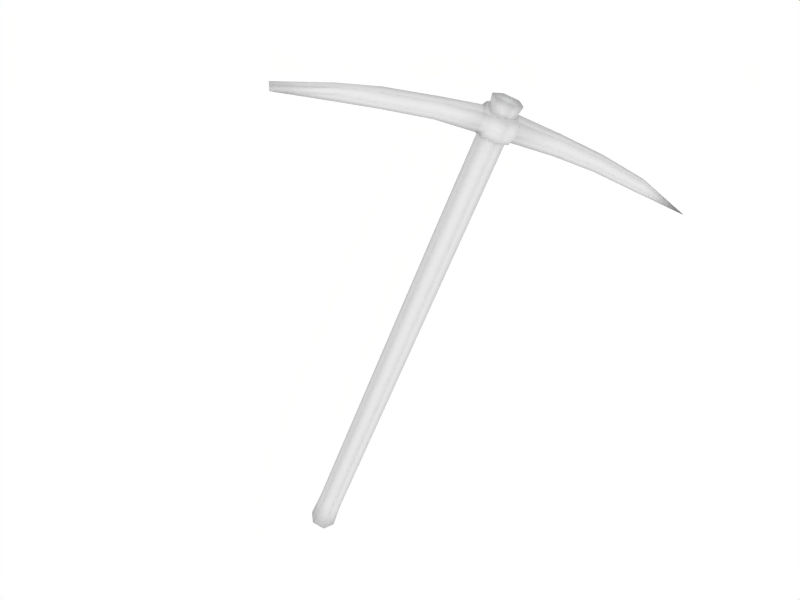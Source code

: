 # Source: mattock-000.blend  (saved by Blender 2.49.2; exported with 4.5.12 LTS)
import bpy
from mathutils import Matrix  # noqa: F401  (used for matrix-valued properties, if any)

bpy.ops.wm.read_factory_settings(use_empty=True)
scene = bpy.context.scene
scene.name = 'Scene'

# ---- collections
col_collection_1 = bpy.data.collections.new('Collection 1'); scene.collection.children.link(col_collection_1)

# ---- materials (node trees are filled in below, after node groups)
mat_metal = bpy.data.materials.new('metal')
mat_metal.alpha_threshold = 0.0
mat_metal.roughness = 0.5
mat_metal.specular_intensity = 1.135
mat_metal.line_color = (0.0, 0.0, 0.0, 1.0)
mat_material = bpy.data.materials.new('Material')
mat_material.alpha_threshold = 0.0
mat_material.roughness = 0.5
mat_material.specular_intensity = 0.0
mat_material.line_color = (0.0, 0.0, 0.0, 1.0)

# ---- material node trees

# ---- world
world_world = bpy.data.worlds.new('World'); scene.world = world_world
world_world.color = (1.0, 1.0, 1.0)
world_world.use_sun_shadow = False
world_world.sun_shadow_jitter_overblur = 0.0
world_world.cycles.sampling_method = 'MANUAL'
world_world.cycles.sample_map_resolution = 256

# ---- cameras
cam_camera = bpy.data.cameras.new('Camera')
cam_camera.passepartout_alpha = 0.2
cam_camera.clip_end = 100.0
cam_camera.lens = 35.0
cam_camera.ortho_scale = 7.314
cam_camera.show_passepartout = False
cam_camera.show_safe_areas = True
cam_camera.dof.focus_distance = 0.0
cam_camera.dof.aperture_fstop = 128.0

# ---- lights
light_spot_001 = bpy.data.lights.new('Spot.001', 'POINT')
light_spot_001.transmission_factor = 0.0
light_spot_001.cutoff_distance = 30.0
light_spot_001.energy = 100.0
light_spot_001.shadow_buffer_clip_start = 1.001
light_spot_001.shadow_soft_size = 1.0
light_spot_001.shadow_maximum_resolution = 0.006
light_spot_001.use_absolute_resolution = True
light_spot_001.cycles.use_multiple_importance_sampling = False
light_spot = bpy.data.lights.new('Spot', 'POINT')
light_spot.transmission_factor = 0.0
light_spot.cutoff_distance = 30.0
light_spot.energy = 100.0
light_spot.shadow_buffer_clip_start = 1.001
light_spot.shadow_soft_size = 1.0
light_spot.shadow_maximum_resolution = 0.006
light_spot.use_absolute_resolution = True
light_spot.cycles.use_multiple_importance_sampling = False

# ---- meshes
me_tube = bpy.data.meshes.new('Tube')
me_tube.from_pydata([(-0.03532, 0.8879, 0.02057), (0.0006949, 0.8879, 0.0422), (0.03711, 0.8879, 0.02127), (0.03751, 0.8879, -0.01758), (0.001496, 0.8879, -0.03922), (-0.03492, 0.8879, -0.01829), (-0.03532, -0.6655, 0.02056), (0.000695, -0.6655, 0.04219), (0.03711, -0.6655, 0.02127), (0.03751, -0.6655, -0.02129), (0.001496, -0.6655, -0.04293), (-0.03492, -0.6655, -0.022), (0.6286, 0.7197, 0.0004464), (-0.547, 0.7708, -0.01587), (-0.5478, 0.7763, -0.001853), (-0.5475, 0.7745, 0.01475), (-0.5445, 0.7605, 0.0148), (-0.5422, 0.7555, 0.002205), (-0.5436, 0.7622, -0.0115), (-0.0005111, 0.8363, -0.05873), (7.629e-05, 0.8607, -0.05555), (0.001035, 0.8518, 0.05566), (0.001035, 0.8184, 0.06113), (-0.0005111, 0.8029, -0.05326), (0.0005969, 0.7939, 0.05275), (0.3081, 0.8025, -0.0167), (-0.2976, 0.8154, -0.01774), (0.3106, 0.8197, -0.004147), (-0.3001, 0.8336, -0.004427), (0.3097, 0.8134, 0.01299), (-0.2992, 0.827, 0.01376), (0.3062, 0.79, 0.01759), (-0.2957, 0.8021, 0.01863), (0.3046, 0.7791, -0.0121), (-0.2941, 0.7906, -0.01287), (0.3036, 0.7729, 0.00504), (-0.2932, 0.7839, 0.00532), (0.176, 0.8203, -0.01988), (0.4515, 0.7731, -0.01367), (-0.1608, 0.8288, -0.01907), (-0.4042, 0.7958, -0.02058), (0.456, 0.7866, -0.003336), (0.176, 0.8409, -0.004999), (-0.1622, 0.8484, -0.004782), (-0.4064, 0.8123, -0.005187), (0.4543, 0.7817, 0.01078), (0.176, 0.8334, 0.01532), (-0.1617, 0.8412, 0.01473), (-0.4056, 0.8092, 0.01584), (0.176, 0.8053, 0.02077), (0.4482, 0.7632, 0.01456), (-0.1597, 0.8144, 0.01996), (-0.4012, 0.7941, 0.02147), (0.4454, 0.7546, -0.009887), (0.176, 0.7923, -0.01443), (-0.1588, 0.8019, -0.01384), (-0.3997, 0.7808, -0.01494), (0.4437, 0.7497, 0.004229), (0.176, 0.7848, 0.005892), (-0.3989, 0.773, 0.00608), (-0.1583, 0.7947, 0.005675), (0.04956, 0.8315, -0.02376), (-0.0473, 0.8331, -0.02174), (0.04956, 0.856, -0.01257), (-0.05044, 0.8566, -0.01028), (0.04956, 0.847, 0.01817), (-0.05014, 0.848, 0.01931), (0.04956, 0.8136, 0.02466), (-0.04669, 0.8158, 0.02497), (0.04956, 0.7981, -0.01728), (-0.04617, 0.8009, -0.01548), (0.04956, 0.7892, 0.006934), (-0.04586, 0.7923, 0.007876), (0.0195, 0.8879, -0.0284), (0.0195, -0.6655, -0.03211), (-0.01671, 0.8879, -0.02875), (-0.01671, -0.6655, -0.03246), (0.03193, 0.8339, -0.04432), (-0.02934, 0.8347, -0.04297), (0.03252, 0.8583, -0.04114), (-0.02916, 0.8587, -0.04006), (0.03613, 0.8494, 0.03665), (-0.03725, 0.8499, 0.03589), (0.03613, 0.816, 0.04212), (-0.03668, 0.8171, 0.04127), (0.03193, 0.8005, -0.03885), (-0.02877, 0.8019, -0.0376), (0.03569, 0.7915, 0.03374), (-0.03671, 0.7931, 0.03315), (0.0007447, -0.5727, 0.03691), (-0.0315, -0.5716, 0.01754), (0.03335, -0.5718, 0.01817), (0.03371, -0.57, -0.01994), (0.001462, -0.5689, -0.03931), (-0.03114, -0.5697, -0.02057), (0.01758, -0.5694, -0.02962), (-0.01484, -0.5693, -0.02994), (0.0007447, 0.861, 0.03691), (-0.0315, 0.862, 0.01754), (0.03335, 0.8618, 0.01817), (0.03371, 0.8637, -0.01623), (0.001462, 0.8647, -0.0356), (-0.03114, 0.8639, -0.01686), (0.01758, 0.8642, -0.02591), (-0.01484, 0.8643, -0.02623), (0.0007447, 0.1442, 0.03691), (-0.0315, 0.1452, 0.01754), (0.03335, 0.145, 0.01817), (0.03371, 0.1469, -0.01994), (0.001462, 0.1479, -0.03931), (-0.03114, 0.1471, -0.02057), (0.01758, 0.1474, -0.02962), (-0.01484, 0.1475, -0.02994), (0.0007447, -0.2143, 0.03691), (0.0007447, 0.5026, 0.03691), (-0.0315, -0.2132, 0.01754), (-0.0315, 0.5036, 0.01754), (0.03335, -0.2134, 0.01817), (0.03335, 0.5034, 0.01817), (0.03371, -0.2115, -0.01994), (0.03371, 0.5053, -0.01994), (0.001462, -0.2105, -0.03931), (0.001462, 0.5063, -0.03931), (-0.03114, -0.2113, -0.02057), (-0.03114, 0.5055, -0.02057), (0.01758, -0.211, -0.02962), (0.01758, 0.5058, -0.02962), (-0.01484, -0.2109, -0.02994), (-0.01484, 0.5059, -0.02994)], [], [(6, 11, 9, 8), (6, 8, 7), (0, 2, 3, 5), (0, 1, 2), (18, 17, 16), (15, 14, 13), (18, 16, 15, 13), (13, 40, 56, 18), (40, 26, 34, 56), (26, 39, 55, 34), (37, 25, 33, 54), (25, 38, 53, 33), (38, 12, 53), (14, 44, 40, 13), (44, 28, 26, 40), (28, 43, 39, 26), (42, 27, 25, 37), (27, 41, 38, 25), (41, 12, 38), (15, 48, 44, 14), (48, 30, 28, 44), (30, 47, 43, 28), (46, 29, 27, 42), (29, 45, 41, 27), (45, 12, 41), (16, 52, 48, 15), (52, 32, 30, 48), (32, 51, 47, 30), (49, 31, 29, 46), (31, 50, 45, 29), (50, 12, 45), (17, 59, 52, 16), (59, 36, 32, 52), (36, 60, 51, 32), (58, 35, 31, 49), (35, 57, 50, 31), (57, 12, 50), (18, 56, 59, 17), (56, 34, 36, 59), (34, 55, 60, 36), (54, 33, 35, 58), (33, 53, 57, 35), (53, 12, 57), (39, 62, 70, 55), (61, 37, 54, 69), (43, 64, 62, 39), (63, 42, 37, 61), (47, 66, 64, 43), (65, 46, 42, 63), (51, 68, 66, 47), (67, 49, 46, 65), (60, 72, 68, 51), (71, 58, 49, 67), (55, 70, 72, 60), (69, 54, 58, 71), (76, 10, 74), (11, 76, 74, 9), (73, 4, 75), (3, 73, 75, 5), (62, 78, 86, 70), (78, 19, 23, 86), (19, 77, 85, 23), (77, 61, 69, 85), (64, 80, 78, 62), (80, 20, 19, 78), (20, 79, 77, 19), (79, 63, 61, 77), (66, 82, 80, 64), (82, 21, 20, 80), (21, 81, 79, 20), (81, 65, 63, 79), (68, 84, 82, 66), (84, 22, 21, 82), (22, 83, 81, 21), (83, 67, 65, 81), (72, 88, 84, 68), (88, 24, 22, 84), (24, 87, 83, 22), (87, 71, 67, 83), (70, 86, 88, 72), (86, 23, 24, 88), (23, 85, 87, 24), (85, 69, 71, 87), (90, 6, 7, 89), (89, 7, 8, 91), (91, 8, 9, 92), (94, 11, 6, 90), (74, 95, 92, 9), (10, 93, 95, 74), (76, 96, 93, 10), (11, 94, 96, 76), (0, 98, 97, 1), (1, 97, 99, 2), (2, 99, 100, 3), (98, 0, 5, 102), (103, 73, 3, 100), (101, 4, 73, 103), (104, 75, 4, 101), (102, 5, 75, 104), (98, 116, 114, 97), (116, 106, 105, 114), (106, 115, 113, 105), (115, 90, 89, 113), (97, 114, 118, 99), (114, 105, 107, 118), (105, 113, 117, 107), (113, 89, 91, 117), (99, 118, 120, 100), (118, 107, 108, 120), (107, 117, 119, 108), (117, 91, 92, 119), (102, 124, 116, 98), (124, 110, 106, 116), (110, 123, 115, 106), (123, 94, 90, 115), (95, 125, 119, 92), (125, 111, 108, 119), (111, 126, 120, 108), (126, 103, 100, 120), (93, 121, 125, 95), (121, 109, 111, 125), (109, 122, 126, 111), (122, 101, 103, 126), (96, 127, 121, 93), (127, 112, 109, 121), (112, 128, 122, 109), (128, 104, 101, 122), (94, 123, 127, 96), (123, 110, 112, 127), (110, 124, 128, 112), (124, 102, 104, 128)])
me_tube.polygons.foreach_set('use_smooth', [True] * 131)
me_tube.polygons.foreach_set('material_index', [1, 1, 1, 1, 0, 0, 0, 0, 0, 0, 0, 0, 0, 0, 0, 0, 0, 0, 0, 0, 0, 0, 0, 0, 0, 0, 0, 0, 0, 0, 0, 0, 0, 0, 0, 0, 0, 0, 0, 0, 0, 0, 0, 0, 0, 0, 0, 0, 0, 0, 0, 0, 0, 0, 0, 1, 1, 1, 1, 0, 0, 0, 0, 0, 0, 0, 0, 0, 0, 0, 0, 0, 0, 0, 0, 0, 0, 0, 0, 0, 0, 0, 0, 1, 1, 1, 1, 1, 1, 1, 1, 1, 1, 1, 1, 1, 1, 1, 1, 1, 1, 1, 1, 1, 1, 1, 1, 1, 1, 1, 1, 1, 1, 1, 1, 1, 1, 1, 1, 1, 1, 1, 1, 1, 1, 1, 1, 1, 1, 1, 1])
_uv = me_tube.uv_layers.new(name='UVTex')
_uv.uv.foreach_set('vector', [0.3468, 0.9095, 0.3847, 0.9317, 0.3468, 0.9962, 0.309, 0.9739, 0.3468, 0.9095, 0.309, 0.9739, 0.309, 0.9306, 0.2447, 0.9856, 0.2442, 0.9108, 0.2844, 0.9105, 0.2849, 0.9853, 0.2447, 0.9856, 0.2225, 0.9483, 0.2442, 0.9108, 0.8173, 0.7013, 0.835, 0.7273, 0.8241, 0.7532, 0.7906, 0.7553, 0.7838, 0.7228, 0.7949, 0.6942, 0.8173, 0.7013, 0.8241, 0.7532, 0.7906, 0.7553, 0.7949, 0.6942, 0.4043, 0.9527, 0.5688, 0.943, 0.573, 0.9629, 0.4097, 0.9733, 0.5688, 0.943, 0.6977, 0.9308, 0.6995, 0.9607, 0.573, 0.9629, 0.6977, 0.9308, 0.8582, 0.9273, 0.8583, 0.9592, 0.6995, 0.9607, 0.9523, 0.1662, 0.9546, 0.3312, 0.9255, 0.3319, 0.9174, 0.1711, 0.9546, 0.3312, 0.9497, 0.5052, 0.9269, 0.502, 0.9255, 0.3319, 0.9497, 0.5052, 0.9263, 0.6772, 0.9269, 0.502, 0.4031, 0.9314, 0.5683, 0.9184, 0.5688, 0.943, 0.4043, 0.9527, 0.5683, 0.9184, 0.6963, 0.9055, 0.6977, 0.9308, 0.5688, 0.943, 0.6963, 0.9055, 0.8578, 0.9004, 0.8582, 0.9273, 0.6977, 0.9308, 0.9818, 0.1629, 0.9793, 0.3312, 0.9546, 0.3312, 0.9523, 0.1662, 0.9793, 0.3312, 0.9723, 0.5091, 0.9497, 0.5052, 0.9546, 0.3312, 0.9723, 0.5091, 0.9263, 0.6772, 0.9497, 0.5052, 0.9814, 0.8466, 0.8202, 0.8354, 0.8209, 0.814, 0.9824, 0.8254, 0.8202, 0.8354, 0.6914, 0.8332, 0.6911, 0.8126, 0.8209, 0.814, 0.6914, 0.8332, 0.5306, 0.8387, 0.5299, 0.8176, 0.6911, 0.8126, 0.8592, 0.5261, 0.8511, 0.3603, 0.8737, 0.3587, 0.8823, 0.5265, 0.8511, 0.3603, 0.8362, 0.1866, 0.8587, 0.1821, 0.8737, 0.3587, 0.8362, 0.1866, 0.8035, 0.01602, 0.8587, 0.1821, 0.9802, 0.8679, 0.8173, 0.8556, 0.8202, 0.8354, 0.9814, 0.8466, 0.8173, 0.8556, 0.6917, 0.8633, 0.6914, 0.8332, 0.8202, 0.8354, 0.6917, 0.8633, 0.5323, 0.8706, 0.5306, 0.8387, 0.6914, 0.8332, 0.8243, 0.5226, 0.8223, 0.3614, 0.8511, 0.3603, 0.8592, 0.5261, 0.8223, 0.3614, 0.8136, 0.1905, 0.8362, 0.1866, 0.8511, 0.3603, 0.8136, 0.1905, 0.8035, 0.01602, 0.8362, 0.1866, 0.9776, 0.889, 0.8182, 0.884, 0.8173, 0.8556, 0.9802, 0.8679, 0.8182, 0.884, 0.6918, 0.8886, 0.6917, 0.8633, 0.8173, 0.8556, 0.6918, 0.8886, 0.5342, 0.8975, 0.5323, 0.8706, 0.6917, 0.8633, 0.7949, 0.5196, 0.7978, 0.362, 0.8223, 0.3614, 0.8243, 0.5226, 0.7978, 0.362, 0.7911, 0.1931, 0.8136, 0.1905, 0.8223, 0.3614, 0.7911, 0.1931, 0.8035, 0.01602, 0.8136, 0.1905, 0.4097, 0.9733, 0.573, 0.9629, 0.5742, 0.9853, 0.4118, 0.9944, 0.573, 0.9629, 0.6995, 0.9607, 0.7003, 0.9809, 0.5742, 0.9853, 0.6995, 0.9607, 0.8583, 0.9592, 0.8579, 0.9802, 0.7003, 0.9809, 0.9174, 0.1711, 0.9255, 0.3319, 0.9038, 0.3322, 0.8945, 0.1736, 0.9255, 0.3319, 0.9269, 0.502, 0.9045, 0.5016, 0.9038, 0.3322, 0.9269, 0.502, 0.9263, 0.6772, 0.9045, 0.5016, 0.8582, 0.9273, 0.9904, 0.9297, 0.9896, 0.9673, 0.8583, 0.9592, 0.9453, 0.009615, 0.9523, 0.1662, 0.9174, 0.1711, 0.904, 0.01526, 0.8578, 0.9004, 0.9881, 0.9, 0.9904, 0.9297, 0.8582, 0.9273, 0.9774, 0.005728, 0.9818, 0.1629, 0.9523, 0.1662, 0.9453, 0.009615, 0.5306, 0.8387, 0.4, 0.8474, 0.3987, 0.8165, 0.5299, 0.8176, 0.8602, 0.6829, 0.8592, 0.5261, 0.8823, 0.5265, 0.894, 0.6833, 0.5323, 0.8706, 0.4006, 0.8855, 0.4, 0.8474, 0.5306, 0.8387, 0.8187, 0.6789, 0.8243, 0.5226, 0.8592, 0.5261, 0.8602, 0.6829, 0.5342, 0.8975, 0.4042, 0.9176, 0.4006, 0.8855, 0.5323, 0.8706, 0.7836, 0.6752, 0.7949, 0.5196, 0.8243, 0.5226, 0.8187, 0.6789, 0.8583, 0.9592, 0.9896, 0.9673, 0.9883, 0.9923, 0.8579, 0.9802, 0.904, 0.01526, 0.9174, 0.1711, 0.8945, 0.1736, 0.8768, 0.01858, 0.3847, 0.9534, 0.3847, 0.9751, 0.3658, 0.9856, 0.3847, 0.9317, 0.3847, 0.9534, 0.3658, 0.9856, 0.3468, 0.9962, 0.2955, 0.9292, 0.3066, 0.9478, 0.2957, 0.9666, 0.2844, 0.9105, 0.2955, 0.9292, 0.2957, 0.9666, 0.2849, 0.9853, 0.9772, 0.7232, 0.9524, 0.7232, 0.9565, 0.6965, 0.9813, 0.6967, 0.9524, 0.7232, 0.9257, 0.723, 0.9298, 0.6953, 0.9565, 0.6965, 0.8396, 0.7765, 0.869, 0.7764, 0.8737, 0.8039, 0.8438, 0.8046, 0.869, 0.7764, 0.8938, 0.7769, 0.8988, 0.8046, 0.8737, 0.8039, 0.9839, 0.7432, 0.9527, 0.7428, 0.9524, 0.7232, 0.9772, 0.7232, 0.9527, 0.7428, 0.9256, 0.7432, 0.9257, 0.723, 0.9524, 0.7232, 0.8399, 0.7557, 0.8698, 0.7561, 0.869, 0.7764, 0.8396, 0.7765, 0.8698, 0.7561, 0.8989, 0.7557, 0.8938, 0.7769, 0.869, 0.7764, 0.1221, 0.9792, 0.1158, 0.9575, 0.1795, 0.9948, 0.1431, 0.9934, 0.1158, 0.9575, 0.1227, 0.9167, 0.2082, 0.9811, 0.1795, 0.9948, 0.1227, 0.9167, 0.1573, 0.9002, 0.2156, 0.9478, 0.2082, 0.9811, 0.1573, 0.9002, 0.1816, 0.9002, 0.2017, 0.9171, 0.2156, 0.9478, 0.8473, 0.718, 0.8644, 0.7187, 0.8618, 0.7438, 0.8437, 0.743, 0.8644, 0.7187, 0.8967, 0.718, 0.8956, 0.7446, 0.8618, 0.7438, 0.927, 0.7802, 0.9579, 0.7807, 0.9595, 0.8067, 0.9276, 0.8072, 0.9579, 0.7807, 0.9774, 0.7797, 0.9793, 0.8061, 0.9595, 0.8067, 0.8375, 0.6988, 0.8593, 0.7002, 0.8644, 0.7187, 0.8473, 0.718, 0.8593, 0.7002, 0.892, 0.6981, 0.8967, 0.718, 0.8644, 0.7187, 0.9317, 0.76, 0.9632, 0.7615, 0.9579, 0.7807, 0.927, 0.7802, 0.9632, 0.7615, 0.9879, 0.7596, 0.9774, 0.7797, 0.9579, 0.7807, 0.07199, 0.9022, 0.09559, 0.9189, 0.02713, 0.9118, 0.05145, 0.9002, 0.09559, 0.9189, 0.1108, 0.9459, 0.008775, 0.9478, 0.02713, 0.9118, 0.1108, 0.9459, 0.09719, 0.9772, 0.02705, 0.9815, 0.008775, 0.9478, 0.09719, 0.9772, 0.07494, 0.9956, 0.05355, 0.9956, 0.02705, 0.9815, 0.1314, 0.3519, 0.1232, 0.4943, 0.06395, 0.4855, 0.08141, 0.3529, 0.08141, 0.3529, 0.06395, 0.4855, 0.007636, 0.4748, 0.03314, 0.3468, 0.377, 0.3442, 0.3973, 0.4956, 0.3284, 0.5026, 0.3274, 0.3416, 0.1823, 0.3448, 0.1881, 0.5021, 0.1232, 0.4943, 0.1314, 0.3519, 0.2932, 0.5033, 0.2914, 0.3386, 0.3274, 0.3416, 0.3284, 0.5026, 0.2579, 0.504, 0.2548, 0.3375, 0.2914, 0.3386, 0.2932, 0.5033, 0.2227, 0.5031, 0.2183, 0.3402, 0.2548, 0.3375, 0.2579, 0.504, 0.1881, 0.5021, 0.1823, 0.3448, 0.2183, 0.3402, 0.2227, 0.5031, 0.4965, 0.03115, 0.4986, 0.06589, 0.4514, 0.06972, 0.4472, 0.03632, 0.4472, 0.03632, 0.4514, 0.06972, 0.4069, 0.07361, 0.4005, 0.04436, 0.7573, 0.03824, 0.7457, 0.07686, 0.6976, 0.07021, 0.6993, 0.02801, 0.4986, 0.06589, 0.4965, 0.03115, 0.5484, 0.02713, 0.5471, 0.06577, 0.6601, 0.07022, 0.6616, 0.0264, 0.6993, 0.02801, 0.6976, 0.07021, 0.6219, 0.06823, 0.6224, 0.02382, 0.6616, 0.0264, 0.6601, 0.07022, 0.5839, 0.06827, 0.5841, 0.02625, 0.6224, 0.02382, 0.6219, 0.06823, 0.5471, 0.06577, 0.5484, 0.02713, 0.5841, 0.02625, 0.5839, 0.06827, 0.4986, 0.06589, 0.4965, 0.3967, 0.4555, 0.399, 0.4514, 0.06972, 0.4949, 0.4257, 0.4937, 0.7725, 0.4484, 0.7744, 0.4495, 0.4276, 0.113, 0.5255, 0.1113, 0.8751, 0.06559, 0.8769, 0.06729, 0.5274, 0.1291, 0.01147, 0.1314, 0.3519, 0.08141, 0.3529, 0.08535, 0.01209, 0.4514, 0.06972, 0.4555, 0.399, 0.4143, 0.3983, 0.4069, 0.07361, 0.4495, 0.4276, 0.4484, 0.7744, 0.403, 0.7721, 0.4042, 0.4253, 0.06729, 0.5274, 0.06559, 0.8769, 0.01991, 0.8745, 0.02162, 0.525, 0.08535, 0.01209, 0.08141, 0.3529, 0.03314, 0.3468, 0.04122, 0.009461, 0.7457, 0.07686, 0.7431, 0.3978, 0.7013, 0.3949, 0.6976, 0.07021, 0.7664, 0.4273, 0.7652, 0.7741, 0.7201, 0.7706, 0.7213, 0.4238, 0.3867, 0.5276, 0.385, 0.8771, 0.3395, 0.8736, 0.3412, 0.524, 0.3817, 0.01656, 0.377, 0.3442, 0.3274, 0.3416, 0.3393, 0.01358, 0.5471, 0.06577, 0.5377, 0.3939, 0.4965, 0.3967, 0.4986, 0.06589, 0.5402, 0.423, 0.539, 0.7698, 0.4937, 0.7725, 0.4949, 0.4257, 0.1587, 0.5229, 0.157, 0.8724, 0.1113, 0.8751, 0.113, 0.5255, 0.1722, 0.01005, 0.1823, 0.3448, 0.1314, 0.3519, 0.1291, 0.01147, 0.2914, 0.3386, 0.2974, 0.01031, 0.3393, 0.01358, 0.3274, 0.3416, 0.2939, 0.8703, 0.2956, 0.5208, 0.3412, 0.524, 0.3395, 0.8736, 0.6749, 0.7675, 0.676, 0.4207, 0.7213, 0.4238, 0.7201, 0.7706, 0.6608, 0.392, 0.6601, 0.07022, 0.6976, 0.07021, 0.7013, 0.3949, 0.2548, 0.3375, 0.2561, 0.006891, 0.2974, 0.01031, 0.2914, 0.3386, 0.2483, 0.8671, 0.25, 0.5175, 0.2956, 0.5208, 0.2939, 0.8703, 0.6296, 0.7643, 0.6308, 0.4175, 0.676, 0.4207, 0.6749, 0.7675, 0.6196, 0.3891, 0.6219, 0.06823, 0.6601, 0.07022, 0.6608, 0.392, 0.2183, 0.3402, 0.2147, 0.00857, 0.2561, 0.006891, 0.2548, 0.3375, 0.2026, 0.8697, 0.2043, 0.5202, 0.25, 0.5175, 0.2483, 0.8671, 0.5843, 0.7671, 0.5855, 0.4203, 0.6308, 0.4175, 0.6296, 0.7643, 0.5782, 0.3914, 0.5839, 0.06827, 0.6219, 0.06823, 0.6196, 0.3891, 0.1823, 0.3448, 0.1722, 0.01005, 0.2147, 0.00857, 0.2183, 0.3402, 0.157, 0.8724, 0.1587, 0.5229, 0.2043, 0.5202, 0.2026, 0.8697, 0.539, 0.7698, 0.5402, 0.423, 0.5855, 0.4203, 0.5843, 0.7671, 0.5377, 0.3939, 0.5471, 0.06577, 0.5839, 0.06827, 0.5782, 0.3914])
me_tube.materials.append(mat_metal)
me_tube.materials.append(mat_material)
me_tube.use_remesh_preserve_volume = False
me_tube.use_remesh_preserve_attributes = False
me_tube.use_mirror_vertex_groups = False
me_tube.update()

# ---- objects
ob_lamp_001 = bpy.data.objects.new('Lamp.001', light_spot_001)
ob_blade = bpy.data.objects.new('blade', None)
ob_tube = bpy.data.objects.new('Tube', me_tube)
ob_lamp = bpy.data.objects.new('Lamp', light_spot)
ob_camera = bpy.data.objects.new('Camera', cam_camera)

# ---- transforms, parenting, visibility, modifiers, constraints
ob_lamp_001.location = (4.362, -3.035, 3.142)
ob_lamp_001.rotation_euler = (0.6503, 0.05522, 1.866)
ob_lamp_001.lock_rotations_4d = False
ob_lamp_001.empty_display_type = 'ARROWS'
ob_lamp_001.color = (0.0, 0.0, 0.0, 0.0)
ob_lamp_001.lineart.crease_threshold = 0.0
ob_blade.location = (0.0, 0.0, 1.145)
ob_blade.rotation_euler = (1.571, -0.0, 1.571)
ob_blade.lock_rotations_4d = False
ob_blade.empty_display_type = 'ARROWS'
ob_blade.empty_image_offset = (0.0, 0.0)
ob_blade.lineart.crease_threshold = 0.0
ob_tube.location = (0.0, 0.0, 0.3)
ob_tube.rotation_euler = (1.571, -0.0, 1.571)
ob_tube.lock_rotations_4d = False
ob_tube.empty_display_type = 'ARROWS'
ob_tube.lineart.crease_threshold = 0.0
ob_lamp.location = (4.92, 1.102, 0.0662)
ob_lamp.rotation_euler = (0.6503, 0.05522, 1.866)
ob_lamp.lock_rotations_4d = False
ob_lamp.empty_display_type = 'ARROWS'
ob_lamp.color = (0.0, 0.0, 0.0, 0.0)
ob_lamp.lineart.crease_threshold = 0.0
ob_camera.location = (1.692, -0.7682, 1.687)
ob_camera.rotation_euler = (0.9871, -0.3412, 1.388)
ob_camera.scale = (0.8943, 0.8943, 0.8943)
ob_camera.lock_rotations_4d = False
ob_camera.empty_display_type = 'ARROWS'
ob_camera.color = (0.0, 0.0, 0.0, 0.0)
ob_camera.display_type = 'WIRE'
ob_camera.lineart.crease_threshold = 0.0

# ---- collection membership
col_collection_1.objects.link(ob_lamp_001)
col_collection_1.objects.link(ob_blade)
col_collection_1.objects.link(ob_tube)
col_collection_1.objects.link(ob_lamp)
col_collection_1.objects.link(ob_camera)

# ---- scene / render settings (as saved in the file)
scene.camera = ob_camera
scene.frame_start = 1; scene.frame_end = 250; scene.frame_set(1)
scene.render.engine = 'BLENDER_EEVEE_NEXT'
scene.render.image_settings.file_format = 'JPEG'
scene.render.image_settings.color_mode = 'RGB'
scene.render.image_settings.compression = 90
scene.render.resolution_x = 800
scene.render.resolution_y = 600
scene.render.pixel_aspect_x = 100.0
scene.render.pixel_aspect_y = 100.0
scene.render.fps = 25
scene.render.dither_intensity = 0.0
scene.render.use_compositing = False
scene.render.use_sequencer = False
scene.render.bake_margin = 2
scene.render.bake_bias = 0.0
scene.render.use_stamp_time = False
scene.render.use_stamp_date = False
scene.render.use_stamp_frame = False
scene.render.use_stamp_camera = False
scene.render.use_stamp_scene = False
scene.render.use_stamp_filename = False
scene.render.use_stamp_render_time = False
scene.render.stamp_font_size = 0
scene.cycles.use_denoising = False
scene.cycles.samples = 10
scene.cycles.sampling_pattern = 'TABULATED_SOBOL'
scene.cycles.light_sampling_threshold = 0.0
scene.cycles.use_adaptive_sampling = False
scene.cycles.use_light_tree = False
scene.cycles.blur_glossy = 0.0
scene.cycles.volume_bounces = 1
scene.cycles.pixel_filter_type = 'GAUSSIAN'
scene.cycles.sample_clamp_indirect = 0.0
scene.view_settings.view_transform = 'Raw'
bpy.context.view_layer.update()
